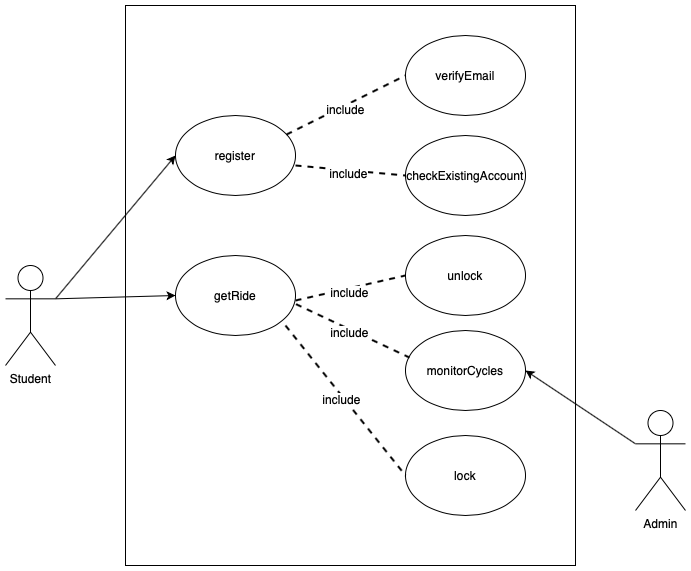

The diagram above was exported from draw.io. Its source (the exported page's mxGraphModel, read from the mxfile embedded in the PNG):
<mxGraphModel dx="1113" dy="779" grid="1" gridSize="10" guides="1" tooltips="1" connect="1" arrows="1" fold="1" page="1" pageScale="1" pageWidth="827" pageHeight="1169" math="0" shadow="0">
  <root>
    <mxCell id="0" />
    <mxCell id="1" parent="0" />
    <mxCell id="-Bqk4bAD7BfXIiXLBJ2v-3" value="" style="rounded=0;whiteSpace=wrap;html=1;" parent="1" vertex="1">
      <mxGeometry x="160" y="180" width="450" height="560" as="geometry" />
    </mxCell>
    <mxCell id="-Bqk4bAD7BfXIiXLBJ2v-4" value="Student" style="shape=umlActor;verticalLabelPosition=bottom;labelBackgroundColor=#ffffff;verticalAlign=top;html=1;outlineConnect=0;" parent="1" vertex="1">
      <mxGeometry x="40" y="440" width="50" height="100" as="geometry" />
    </mxCell>
    <mxCell id="-Bqk4bAD7BfXIiXLBJ2v-6" value="register" style="ellipse;whiteSpace=wrap;html=1;" parent="1" vertex="1">
      <mxGeometry x="210" y="290" width="120" height="80" as="geometry" />
    </mxCell>
    <mxCell id="-Bqk4bAD7BfXIiXLBJ2v-7" value="getRide" style="ellipse;whiteSpace=wrap;html=1;" parent="1" vertex="1">
      <mxGeometry x="210" y="430" width="120" height="80" as="geometry" />
    </mxCell>
    <mxCell id="-Bqk4bAD7BfXIiXLBJ2v-8" value="" style="endArrow=classic;html=1;entryX=0;entryY=0.5;entryDx=0;entryDy=0;exitX=1;exitY=0.3333333333333333;exitDx=0;exitDy=0;exitPerimeter=0;" parent="1" source="-Bqk4bAD7BfXIiXLBJ2v-4" target="-Bqk4bAD7BfXIiXLBJ2v-6" edge="1">
      <mxGeometry width="50" height="50" relative="1" as="geometry">
        <mxPoint x="100" y="410" as="sourcePoint" />
        <mxPoint x="150" y="390" as="targetPoint" />
      </mxGeometry>
    </mxCell>
    <mxCell id="-Bqk4bAD7BfXIiXLBJ2v-10" value="" style="endArrow=classic;html=1;entryX=0;entryY=0.5;entryDx=0;entryDy=0;exitX=1;exitY=0.3333333333333333;exitDx=0;exitDy=0;exitPerimeter=0;" parent="1" source="-Bqk4bAD7BfXIiXLBJ2v-4" target="-Bqk4bAD7BfXIiXLBJ2v-7" edge="1">
      <mxGeometry width="50" height="50" relative="1" as="geometry">
        <mxPoint x="90" y="453" as="sourcePoint" />
        <mxPoint x="220" y="340" as="targetPoint" />
      </mxGeometry>
    </mxCell>
    <mxCell id="-Bqk4bAD7BfXIiXLBJ2v-15" value="lock" style="ellipse;whiteSpace=wrap;html=1;" parent="1" vertex="1">
      <mxGeometry x="440" y="610" width="120" height="80" as="geometry" />
    </mxCell>
    <mxCell id="-Bqk4bAD7BfXIiXLBJ2v-16" value="monitorCycles" style="ellipse;whiteSpace=wrap;html=1;" parent="1" vertex="1">
      <mxGeometry x="440" y="505" width="120" height="80" as="geometry" />
    </mxCell>
    <mxCell id="-Bqk4bAD7BfXIiXLBJ2v-21" value="verifyEmail" style="ellipse;whiteSpace=wrap;html=1;" parent="1" vertex="1">
      <mxGeometry x="440" y="210" width="120" height="80" as="geometry" />
    </mxCell>
    <mxCell id="-Bqk4bAD7BfXIiXLBJ2v-22" value="checkExistingAccount" style="ellipse;whiteSpace=wrap;html=1;" parent="1" vertex="1">
      <mxGeometry x="440" y="310" width="120" height="80" as="geometry" />
    </mxCell>
    <mxCell id="-Bqk4bAD7BfXIiXLBJ2v-23" value="unlock" style="ellipse;whiteSpace=wrap;html=1;" parent="1" vertex="1">
      <mxGeometry x="440" y="410" width="120" height="80" as="geometry" />
    </mxCell>
    <mxCell id="-Bqk4bAD7BfXIiXLBJ2v-24" value="" style="endArrow=none;dashed=1;html=1;exitX=0.925;exitY=0.238;exitDx=0;exitDy=0;entryX=0;entryY=0.5;entryDx=0;entryDy=0;strokeWidth=2;exitPerimeter=0;" parent="1" source="-Bqk4bAD7BfXIiXLBJ2v-6" target="-Bqk4bAD7BfXIiXLBJ2v-21" edge="1">
      <mxGeometry width="50" height="50" relative="1" as="geometry">
        <mxPoint x="335" y="280" as="sourcePoint" />
        <mxPoint x="435" y="320" as="targetPoint" />
        <Array as="points" />
      </mxGeometry>
    </mxCell>
    <mxCell id="-Bqk4bAD7BfXIiXLBJ2v-25" value="include" style="text;html=1;align=center;verticalAlign=middle;resizable=0;points=[];labelBackgroundColor=#ffffff;" parent="-Bqk4bAD7BfXIiXLBJ2v-24" vertex="1" connectable="0">
      <mxGeometry x="-0.0471" y="-3" relative="1" as="geometry">
        <mxPoint as="offset" />
      </mxGeometry>
    </mxCell>
    <mxCell id="-Bqk4bAD7BfXIiXLBJ2v-26" value="" style="endArrow=none;dashed=1;html=1;exitX=1;exitY=0.5;exitDx=0;exitDy=0;entryX=0;entryY=0.5;entryDx=0;entryDy=0;strokeWidth=2;" parent="1" target="-Bqk4bAD7BfXIiXLBJ2v-22" edge="1">
      <mxGeometry width="50" height="50" relative="1" as="geometry">
        <mxPoint x="330" y="340" as="sourcePoint" />
        <mxPoint x="450" y="310" as="targetPoint" />
        <Array as="points" />
      </mxGeometry>
    </mxCell>
    <mxCell id="-Bqk4bAD7BfXIiXLBJ2v-27" value="include" style="text;html=1;align=center;verticalAlign=middle;resizable=0;points=[];labelBackgroundColor=#ffffff;" parent="-Bqk4bAD7BfXIiXLBJ2v-26" vertex="1" connectable="0">
      <mxGeometry x="-0.0471" y="-3" relative="1" as="geometry">
        <mxPoint as="offset" />
      </mxGeometry>
    </mxCell>
    <mxCell id="-Bqk4bAD7BfXIiXLBJ2v-28" value="" style="endArrow=none;dashed=1;html=1;exitX=1;exitY=0.5;exitDx=0;exitDy=0;entryX=0;entryY=0.5;entryDx=0;entryDy=0;strokeWidth=2;" parent="1" target="-Bqk4bAD7BfXIiXLBJ2v-23" edge="1">
      <mxGeometry width="50" height="50" relative="1" as="geometry">
        <mxPoint x="330" y="475" as="sourcePoint" />
        <mxPoint x="450" y="525" as="targetPoint" />
        <Array as="points" />
      </mxGeometry>
    </mxCell>
    <mxCell id="-Bqk4bAD7BfXIiXLBJ2v-29" value="include" style="text;html=1;align=center;verticalAlign=middle;resizable=0;points=[];labelBackgroundColor=#ffffff;" parent="-Bqk4bAD7BfXIiXLBJ2v-28" vertex="1" connectable="0">
      <mxGeometry x="-0.0471" y="-3" relative="1" as="geometry">
        <mxPoint as="offset" />
      </mxGeometry>
    </mxCell>
    <mxCell id="-Bqk4bAD7BfXIiXLBJ2v-30" value="" style="endArrow=none;dashed=1;html=1;entryX=0;entryY=0.5;entryDx=0;entryDy=0;strokeWidth=2;" parent="1" target="-Bqk4bAD7BfXIiXLBJ2v-15" edge="1">
      <mxGeometry width="50" height="50" relative="1" as="geometry">
        <mxPoint x="320" y="500" as="sourcePoint" />
        <mxPoint x="420" y="645" as="targetPoint" />
        <Array as="points" />
      </mxGeometry>
    </mxCell>
    <mxCell id="-Bqk4bAD7BfXIiXLBJ2v-31" value="include" style="text;html=1;align=center;verticalAlign=middle;resizable=0;points=[];labelBackgroundColor=#ffffff;" parent="-Bqk4bAD7BfXIiXLBJ2v-30" vertex="1" connectable="0">
      <mxGeometry x="-0.0471" y="-3" relative="1" as="geometry">
        <mxPoint as="offset" />
      </mxGeometry>
    </mxCell>
    <mxCell id="-Bqk4bAD7BfXIiXLBJ2v-35" value="" style="endArrow=none;dashed=1;html=1;exitX=1.004;exitY=0.608;exitDx=0;exitDy=0;strokeWidth=2;entryX=0.033;entryY=0.338;entryDx=0;entryDy=0;entryPerimeter=0;exitPerimeter=0;" parent="1" source="-Bqk4bAD7BfXIiXLBJ2v-7" target="-Bqk4bAD7BfXIiXLBJ2v-16" edge="1">
      <mxGeometry width="50" height="50" relative="1" as="geometry">
        <mxPoint x="330" y="550" as="sourcePoint" />
        <mxPoint x="440" y="525" as="targetPoint" />
        <Array as="points" />
      </mxGeometry>
    </mxCell>
    <mxCell id="-Bqk4bAD7BfXIiXLBJ2v-36" value="include" style="text;html=1;align=center;verticalAlign=middle;resizable=0;points=[];labelBackgroundColor=#ffffff;" parent="-Bqk4bAD7BfXIiXLBJ2v-35" vertex="1" connectable="0">
      <mxGeometry x="-0.0471" y="-3" relative="1" as="geometry">
        <mxPoint as="offset" />
      </mxGeometry>
    </mxCell>
    <mxCell id="8-mlusvmd9whjj9tYy2s-1" value="Admin" style="shape=umlActor;verticalLabelPosition=bottom;labelBackgroundColor=#ffffff;verticalAlign=top;html=1;outlineConnect=0;" vertex="1" parent="1">
      <mxGeometry x="670" y="585" width="50" height="100" as="geometry" />
    </mxCell>
    <mxCell id="8-mlusvmd9whjj9tYy2s-8" value="" style="endArrow=classic;html=1;entryX=1;entryY=0.5;entryDx=0;entryDy=0;exitX=0;exitY=0.3333333333333333;exitDx=0;exitDy=0;exitPerimeter=0;" edge="1" parent="1" source="8-mlusvmd9whjj9tYy2s-1" target="-Bqk4bAD7BfXIiXLBJ2v-16">
      <mxGeometry width="50" height="50" relative="1" as="geometry">
        <mxPoint x="635" y="521.6633333333331" as="sourcePoint" />
        <mxPoint x="755" y="378.33" as="targetPoint" />
      </mxGeometry>
    </mxCell>
  </root>
</mxGraphModel>